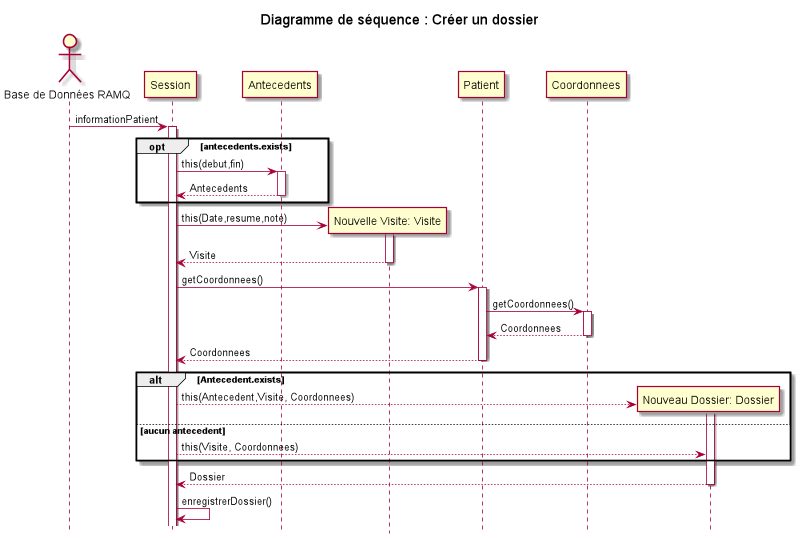

The diagram above was rendered by PlantUML. Its source (embedded in the PNG):
@startuml
title Diagramme de séquence : Créer un dossier
actor "Base de Données RAMQ" as ram
ram -> Session: informationPatient
activate Session

opt antecedents.exists
Session -> Antecedents: this(debut,fin)
activate Antecedents
Antecedents --> Session: Antecedents
deactivate Antecedents
end
create participant "Nouvelle Visite: Visite" as Visite
Session -> Visite: this(Date,resume,note)
activate Visite
Visite --> Session: Visite
deactivate Visite
Session -> Patient: getCoordonnees()
activate Patient
Patient -> Coordonnees: getCoordonnees()
activate Coordonnees
Coordonnees --> Patient: Coordonnees
deactivate Coordonnees
Patient --> Session: Coordonnees
deactivate Patient
create participant "Nouveau Dossier: Dossier" as doss
alt Antecedent.exists
Session --> doss: this(Antecedent,Visite, Coordonnees)
activate doss
else aucun antecedent
Session --> doss: this(Visite, Coordonnees)
end
doss --> Session: Dossier
deactivate doss
Session -> Session: enregistrerDossier()
hidefootbox 

@enduml